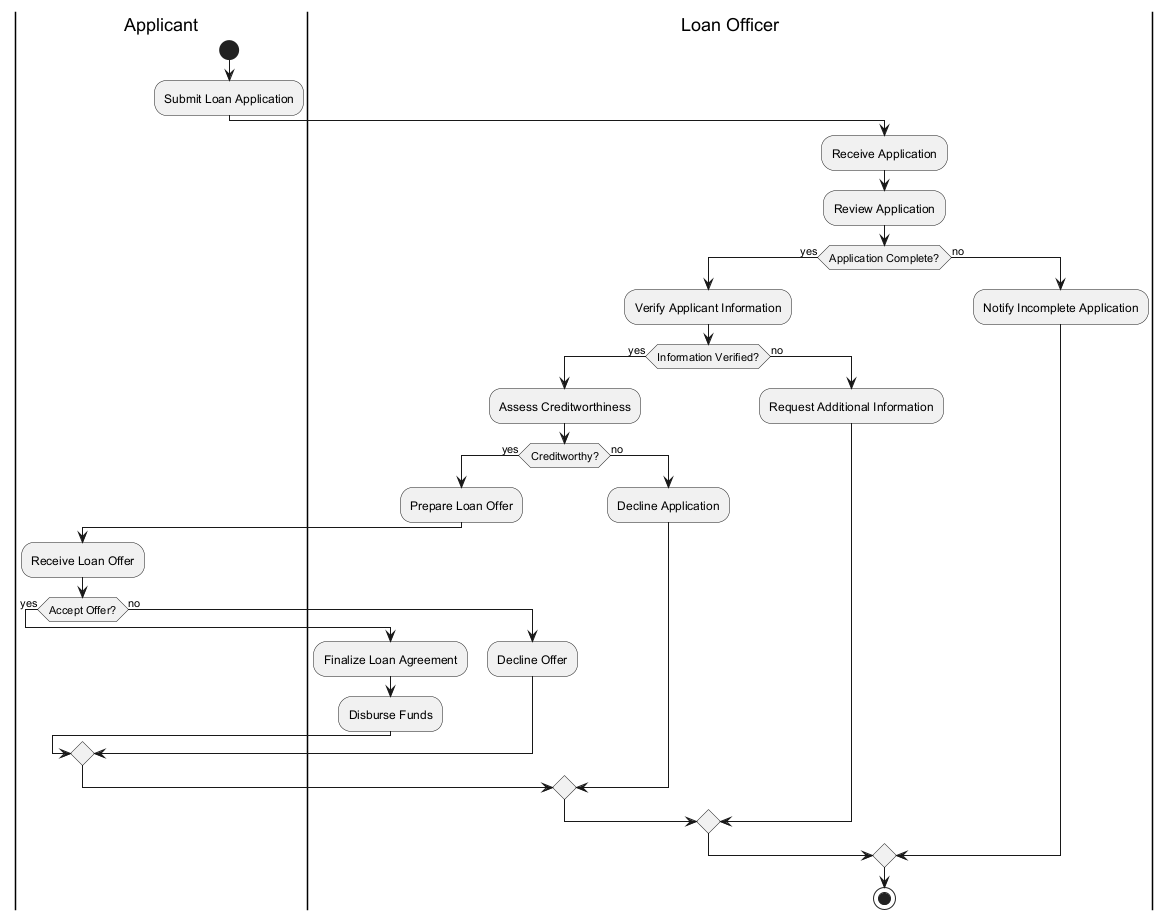

The diagram above was rendered by PlantUML. Its source (embedded in the PNG):
@startuml
|Applicant|
start
:Submit Loan Application;
|Loan Officer|
:Receive Application;
:Review Application;
if (Application Complete?) then (yes)
  :Verify Applicant Information;
  if (Information Verified?) then (yes)
    :Assess Creditworthiness;
    if (Creditworthy?) then (yes)
      |Loan Officer|
      :Prepare Loan Offer;
      |Applicant|
      :Receive Loan Offer;
      if (Accept Offer?) then (yes)
        |Loan Officer|
        :Finalize Loan Agreement;
        :Disburse Funds;
      else (no)
        :Decline Offer;
      endif
    else (no)
      :Decline Application;
    endif
  else (no)
    :Request Additional Information;
  endif
else (no)
  :Notify Incomplete Application;
endif
stop
@enduml